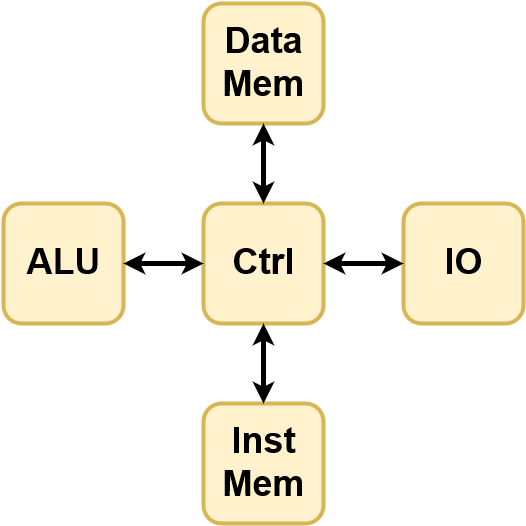

The diagram above was exported from draw.io. Its source (the exported page's mxGraphModel, read from the mxfile embedded in the PNG):
<mxGraphModel dx="1434" dy="1941" grid="1" gridSize="10" guides="1" tooltips="1" connect="1" arrows="1" fold="1" page="1" pageScale="1" pageWidth="826" pageHeight="1169" background="#ffffff" math="0">
  <root>
    <mxCell id="0" />
    <mxCell id="1" parent="0" />
    <mxCell id="2" value="ALU" style="whiteSpace=wrap;html=1;strokeWidth=4;plain-yellow;gradientDirection=north;fillColor=#FFF2CC;gradientColor=none;rounded=1;glass=0;fontSize=36;fontStyle=1" vertex="1" parent="1">
      <mxGeometry x="160" y="200" width="120" height="120" as="geometry" />
    </mxCell>
    <mxCell id="3" value="Data&lt;br&gt;Mem&lt;br&gt;" style="whiteSpace=wrap;html=1;strokeWidth=4;plain-yellow;gradientDirection=north;fillColor=#FFF2CC;gradientColor=none;rounded=1;glass=0;fontSize=36;fontStyle=1" vertex="1" parent="1">
      <mxGeometry x="360" width="120" height="120" as="geometry" />
    </mxCell>
    <mxCell id="4" value="Inst&lt;br&gt;Mem&lt;br&gt;" style="whiteSpace=wrap;html=1;strokeWidth=4;plain-yellow;gradientDirection=north;fillColor=#FFF2CC;gradientColor=none;rounded=1;glass=0;fontSize=36;fontStyle=1" vertex="1" parent="1">
      <mxGeometry x="360" y="400" width="120" height="120" as="geometry" />
    </mxCell>
    <mxCell id="5" value="IO" style="whiteSpace=wrap;html=1;strokeWidth=4;plain-yellow;gradientDirection=north;fillColor=#FFF2CC;gradientColor=none;rounded=1;glass=0;fontSize=36;fontStyle=1" vertex="1" parent="1">
      <mxGeometry x="560" y="200" width="120" height="120" as="geometry" />
    </mxCell>
    <mxCell id="6" value="Ctrl" style="whiteSpace=wrap;html=1;strokeWidth=4;plain-yellow;gradientDirection=north;fillColor=#FFF2CC;gradientColor=none;rounded=1;glass=0;fontSize=36;fontStyle=1" vertex="1" parent="1">
      <mxGeometry x="360" y="200" width="120" height="120" as="geometry" />
    </mxCell>
    <mxCell id="7" value="" style="endArrow=classic;startArrow=classic;html=1;fontSize=36;entryX=0;entryY=0.5;exitX=1;exitY=0.5;strokeWidth=5;rounded=1;plain-gray;strokeColor=#000000;" edge="1" parent="1" source="2" target="6">
      <mxGeometry width="50" height="50" relative="1" as="geometry">
        <mxPoint x="10" y="-40" as="sourcePoint" />
        <mxPoint x="60" y="-90" as="targetPoint" />
      </mxGeometry>
    </mxCell>
    <mxCell id="8" value="" style="endArrow=classic;startArrow=classic;html=1;fontSize=36;entryX=0;entryY=0.5;exitX=1;exitY=0.5;strokeWidth=5;rounded=1;plain-gray;strokeColor=#000000;" edge="1" parent="1" source="6" target="5">
      <mxGeometry x="290" y="270" width="50" height="50" as="geometry">
        <mxPoint x="290" y="270" as="sourcePoint" />
        <mxPoint x="370" y="270" as="targetPoint" />
      </mxGeometry>
    </mxCell>
    <mxCell id="9" value="" style="endArrow=classic;startArrow=classic;html=1;fontSize=36;entryX=0.5;entryY=1;exitX=0.5;exitY=0;strokeWidth=5;rounded=1;plain-gray;strokeColor=#000000;" edge="1" parent="1" source="4" target="6">
      <mxGeometry x="300" y="280" width="50" height="50" as="geometry">
        <mxPoint x="490" y="270" as="sourcePoint" />
        <mxPoint x="570" y="270" as="targetPoint" />
      </mxGeometry>
    </mxCell>
    <mxCell id="10" value="" style="endArrow=classic;startArrow=classic;html=1;fontSize=36;entryX=0.5;entryY=1;exitX=0.5;exitY=0;strokeWidth=5;rounded=1;plain-gray;strokeColor=#000000;" edge="1" parent="1" source="6" target="3">
      <mxGeometry x="310" y="290" width="50" height="50" as="geometry">
        <mxPoint x="430" y="410" as="sourcePoint" />
        <mxPoint x="430" y="330" as="targetPoint" />
      </mxGeometry>
    </mxCell>
  </root>
</mxGraphModel>